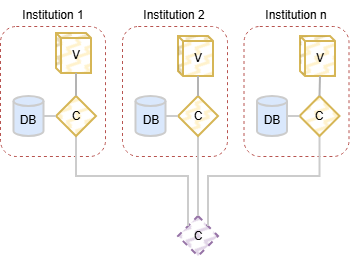

The diagram above was exported from draw.io. Its source (the exported page's mxGraphModel, read from the mxfile embedded in the PNG):
<mxGraphModel dx="1212" dy="701" grid="1" gridSize="10" guides="1" tooltips="1" connect="1" arrows="1" fold="1" page="1" pageScale="1" pageWidth="850" pageHeight="1100" math="0" shadow="0">
  <root>
    <mxCell id="0" />
    <mxCell id="1" parent="0" />
    <mxCell id="Isf_lbRBnBz18JX9-D4n-1105" parent="1" style="rounded=1;whiteSpace=wrap;html=1;fillColor=none;dashed=1;strokeColor=#b85450;" value="" vertex="1">
      <mxGeometry height="130" width="105" x="30" y="76" as="geometry" />
    </mxCell>
    <mxCell id="Isf_lbRBnBz18JX9-D4n-1106" parent="1" style="rhombus;whiteSpace=wrap;html=1;fillColor=#e1d5e7;strokeColor=#9673a6;strokeWidth=2;fillStyle=zigzag-line;dashed=1;" value="C" vertex="1">
      <mxGeometry height="40" width="40" x="208" y="266" as="geometry" />
    </mxCell>
    <mxCell id="Isf_lbRBnBz18JX9-D4n-1107" parent="1" style="shape=cylinder3;whiteSpace=wrap;html=1;boundedLbl=1;backgroundOutline=1;size=4.999999999999943;fillColor=#dae8fc;strokeColor=#CCCCCC;strokeWidth=2;" value="DB" vertex="1">
      <mxGeometry height="40" width="30" x="43.5" y="146" as="geometry" />
    </mxCell>
    <mxCell id="Isf_lbRBnBz18JX9-D4n-1108" edge="1" parent="1" source="Isf_lbRBnBz18JX9-D4n-1109" style="edgeStyle=orthogonalEdgeStyle;rounded=0;orthogonalLoop=1;jettySize=auto;html=1;exitX=0.5;exitY=1;exitDx=0;exitDy=0;entryX=0;entryY=0;entryDx=0;entryDy=0;strokeWidth=2;strokeColor=#CCCCCC;endArrow=none;endFill=0;" target="Isf_lbRBnBz18JX9-D4n-1106">
      <mxGeometry relative="1" as="geometry" />
    </mxCell>
    <mxCell id="Isf_lbRBnBz18JX9-D4n-1109" parent="1" style="rhombus;whiteSpace=wrap;html=1;fillColor=#fff2cc;strokeColor=#d6b656;strokeWidth=2;fillStyle=zigzag-line;" value="C" vertex="1">
      <mxGeometry height="40" width="40" x="86" y="146" as="geometry" />
    </mxCell>
    <mxCell id="Isf_lbRBnBz18JX9-D4n-1110" parent="1" style="text;html=1;whiteSpace=wrap;strokeColor=none;fillColor=none;align=center;verticalAlign=middle;rounded=0;" value="Institution 1" vertex="1">
      <mxGeometry height="30" width="80" x="42.5" y="50" as="geometry" />
    </mxCell>
    <mxCell id="Isf_lbRBnBz18JX9-D4n-1111" parent="1" style="rounded=1;whiteSpace=wrap;html=1;fillColor=none;dashed=1;strokeColor=#b85450;" value="" vertex="1">
      <mxGeometry height="130" width="105" x="152" y="76" as="geometry" />
    </mxCell>
    <mxCell id="Isf_lbRBnBz18JX9-D4n-1112" parent="1" style="shape=cylinder3;whiteSpace=wrap;html=1;boundedLbl=1;backgroundOutline=1;size=4.999999999999943;fillColor=#dae8fc;strokeColor=#CCCCCC;strokeWidth=2;" value="DB" vertex="1">
      <mxGeometry height="40" width="30" x="165.5" y="146" as="geometry" />
    </mxCell>
    <mxCell id="Isf_lbRBnBz18JX9-D4n-1113" edge="1" parent="1" source="Isf_lbRBnBz18JX9-D4n-1114" style="edgeStyle=orthogonalEdgeStyle;rounded=0;orthogonalLoop=1;jettySize=auto;html=1;exitX=0.5;exitY=1;exitDx=0;exitDy=0;entryX=0.5;entryY=0;entryDx=0;entryDy=0;strokeWidth=2;strokeColor=#CCCCCC;endArrow=none;endFill=0;" target="Isf_lbRBnBz18JX9-D4n-1106">
      <mxGeometry relative="1" as="geometry" />
    </mxCell>
    <mxCell id="Isf_lbRBnBz18JX9-D4n-1114" parent="1" style="rhombus;whiteSpace=wrap;html=1;fillColor=#fff2cc;strokeColor=#d6b656;strokeWidth=2;fillStyle=zigzag-line;" value="C" vertex="1">
      <mxGeometry height="40" width="40" x="208" y="146" as="geometry" />
    </mxCell>
    <mxCell id="Isf_lbRBnBz18JX9-D4n-1115" parent="1" style="text;html=1;whiteSpace=wrap;strokeColor=none;fillColor=none;align=center;verticalAlign=middle;rounded=0;" value="Institution 2" vertex="1">
      <mxGeometry height="30" width="80" x="164.5" y="50" as="geometry" />
    </mxCell>
    <mxCell id="Isf_lbRBnBz18JX9-D4n-1116" parent="1" style="rounded=1;whiteSpace=wrap;html=1;fillColor=none;dashed=1;strokeColor=#b85450;" value="" vertex="1">
      <mxGeometry height="130" width="105" x="273.5" y="76" as="geometry" />
    </mxCell>
    <mxCell id="Isf_lbRBnBz18JX9-D4n-1117" parent="1" style="shape=cylinder3;whiteSpace=wrap;html=1;boundedLbl=1;backgroundOutline=1;size=4.999999999999943;fillColor=#dae8fc;strokeColor=#CCCCCC;strokeWidth=2;" value="DB" vertex="1">
      <mxGeometry height="40" width="30" x="287" y="146" as="geometry" />
    </mxCell>
    <mxCell id="Isf_lbRBnBz18JX9-D4n-1118" edge="1" parent="1" source="Isf_lbRBnBz18JX9-D4n-1119" style="edgeStyle=orthogonalEdgeStyle;rounded=0;orthogonalLoop=1;jettySize=auto;html=1;exitX=0.5;exitY=1;exitDx=0;exitDy=0;entryX=1;entryY=0;entryDx=0;entryDy=0;strokeWidth=2;strokeColor=#CCCCCC;endArrow=none;endFill=0;" target="Isf_lbRBnBz18JX9-D4n-1106">
      <mxGeometry relative="1" as="geometry" />
    </mxCell>
    <mxCell id="Isf_lbRBnBz18JX9-D4n-1119" parent="1" style="rhombus;whiteSpace=wrap;html=1;fillColor=#fff2cc;strokeColor=#d6b656;strokeWidth=2;fillStyle=zigzag-line;" value="C" vertex="1">
      <mxGeometry height="40" width="40" x="329.5" y="146" as="geometry" />
    </mxCell>
    <mxCell id="Isf_lbRBnBz18JX9-D4n-1120" parent="1" style="text;html=1;whiteSpace=wrap;strokeColor=none;fillColor=none;align=center;verticalAlign=middle;rounded=0;" value="Institution n" vertex="1">
      <mxGeometry height="30" width="80" x="286" y="50" as="geometry" />
    </mxCell>
    <mxCell id="Isf_lbRBnBz18JX9-D4n-1121" parent="1" style="shape=cube;whiteSpace=wrap;html=1;boundedLbl=1;backgroundOutline=1;darkOpacity=0.05;darkOpacity2=0.1;fillColor=#fff2cc;strokeColor=#d6b656;size=5;strokeWidth=2;fillStyle=zigzag-line;" value="V" vertex="1">
      <mxGeometry height="40" width="35" x="86" y="83" as="geometry" />
    </mxCell>
    <mxCell id="Isf_lbRBnBz18JX9-D4n-1122" parent="1" style="shape=cube;whiteSpace=wrap;html=1;boundedLbl=1;backgroundOutline=1;darkOpacity=0.05;darkOpacity2=0.1;fillColor=#fff2cc;strokeColor=#d6b656;size=5;strokeWidth=2;fillStyle=zigzag-line;" value="V" vertex="1">
      <mxGeometry height="40" width="35" x="208" y="86" as="geometry" />
    </mxCell>
    <mxCell id="Isf_lbRBnBz18JX9-D4n-1123" edge="1" parent="1" source="Isf_lbRBnBz18JX9-D4n-1109" style="edgeStyle=orthogonalEdgeStyle;rounded=0;orthogonalLoop=1;jettySize=auto;html=1;exitX=0.5;exitY=0;exitDx=0;exitDy=0;entryX=0;entryY=0;entryDx=20;entryDy=40;entryPerimeter=0;endArrow=none;endFill=0;strokeWidth=2;strokeColor=#B3B3B3;" target="Isf_lbRBnBz18JX9-D4n-1121">
      <mxGeometry relative="1" as="geometry" />
    </mxCell>
    <mxCell id="Isf_lbRBnBz18JX9-D4n-1124" edge="1" parent="1" source="Isf_lbRBnBz18JX9-D4n-1114" style="edgeStyle=orthogonalEdgeStyle;rounded=0;orthogonalLoop=1;jettySize=auto;html=1;exitX=0.5;exitY=0;exitDx=0;exitDy=0;entryX=0;entryY=0;entryDx=20;entryDy=40;entryPerimeter=0;endArrow=none;endFill=0;strokeWidth=2;strokeColor=#B3B3B3;" target="Isf_lbRBnBz18JX9-D4n-1122">
      <mxGeometry relative="1" as="geometry" />
    </mxCell>
    <mxCell id="Isf_lbRBnBz18JX9-D4n-1125" parent="1" style="shape=cube;whiteSpace=wrap;html=1;boundedLbl=1;backgroundOutline=1;darkOpacity=0.05;darkOpacity2=0.1;fillColor=#fff2cc;strokeColor=#d6b656;size=5;strokeWidth=2;fillStyle=zigzag-line;" value="V" vertex="1">
      <mxGeometry height="40" width="35" x="330" y="86" as="geometry" />
    </mxCell>
    <mxCell id="Isf_lbRBnBz18JX9-D4n-1126" edge="1" parent="1" source="Isf_lbRBnBz18JX9-D4n-1119" style="edgeStyle=orthogonalEdgeStyle;rounded=0;orthogonalLoop=1;jettySize=auto;html=1;exitX=0.5;exitY=0;exitDx=0;exitDy=0;entryX=0;entryY=0;entryDx=20;entryDy=40;entryPerimeter=0;endArrow=none;endFill=0;strokeWidth=2;strokeColor=#B3B3B3;" target="Isf_lbRBnBz18JX9-D4n-1125">
      <mxGeometry relative="1" as="geometry" />
    </mxCell>
    <mxCell id="Isf_lbRBnBz18JX9-D4n-1127" edge="1" parent="1" source="Isf_lbRBnBz18JX9-D4n-1109" style="edgeStyle=orthogonalEdgeStyle;shape=connector;rounded=0;orthogonalLoop=1;jettySize=auto;html=1;exitX=0;exitY=0.5;exitDx=0;exitDy=0;entryX=1;entryY=0.5;entryDx=0;entryDy=0;entryPerimeter=0;strokeColor=#CCCCCC;strokeWidth=2;align=center;verticalAlign=middle;fontFamily=Helvetica;fontSize=11;fontColor=default;labelBackgroundColor=default;endArrow=none;endFill=0;" target="Isf_lbRBnBz18JX9-D4n-1107">
      <mxGeometry relative="1" as="geometry" />
    </mxCell>
    <mxCell id="Isf_lbRBnBz18JX9-D4n-1128" edge="1" parent="1" source="Isf_lbRBnBz18JX9-D4n-1114" style="edgeStyle=orthogonalEdgeStyle;shape=connector;rounded=0;orthogonalLoop=1;jettySize=auto;html=1;exitX=0;exitY=0.5;exitDx=0;exitDy=0;entryX=1;entryY=0.5;entryDx=0;entryDy=0;entryPerimeter=0;strokeColor=#CCCCCC;strokeWidth=2;align=center;verticalAlign=middle;fontFamily=Helvetica;fontSize=11;fontColor=default;labelBackgroundColor=default;endArrow=none;endFill=0;" target="Isf_lbRBnBz18JX9-D4n-1112">
      <mxGeometry relative="1" as="geometry" />
    </mxCell>
    <mxCell id="Isf_lbRBnBz18JX9-D4n-1129" edge="1" parent="1" source="Isf_lbRBnBz18JX9-D4n-1119" style="edgeStyle=orthogonalEdgeStyle;shape=connector;rounded=0;orthogonalLoop=1;jettySize=auto;html=1;exitX=0;exitY=0.5;exitDx=0;exitDy=0;entryX=1;entryY=0.5;entryDx=0;entryDy=0;entryPerimeter=0;strokeColor=#CCCCCC;strokeWidth=2;align=center;verticalAlign=middle;fontFamily=Helvetica;fontSize=11;fontColor=default;labelBackgroundColor=default;endArrow=none;endFill=0;" target="Isf_lbRBnBz18JX9-D4n-1117">
      <mxGeometry relative="1" as="geometry" />
    </mxCell>
  </root>
</mxGraphModel>